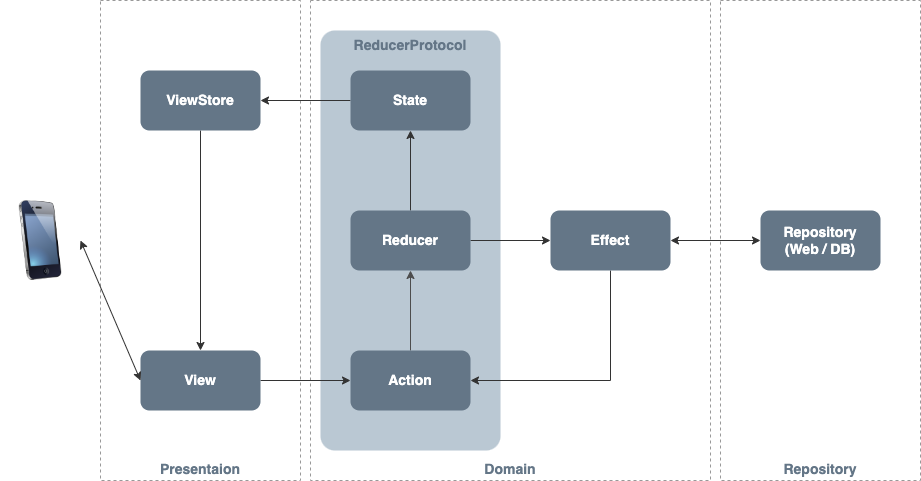

The diagram above was exported from draw.io. Its source (the exported page's mxGraphModel, read from the mxfile embedded in the PNG):
<mxGraphModel dx="762" dy="1865" grid="1" gridSize="10" guides="1" tooltips="1" connect="1" arrows="1" fold="1" page="1" pageScale="1" pageWidth="827" pageHeight="1169" math="0" shadow="0">
  <root>
    <mxCell id="0" />
    <mxCell id="1" parent="0" />
    <mxCell id="3zyFd_zWASq9bxrVcvrj-25" value="&lt;b&gt;&lt;font color=&quot;#647687&quot;&gt;Domain&lt;/font&gt;&lt;/b&gt;" style="rounded=0;whiteSpace=wrap;html=1;fontSize=14;fillColor=none;dashed=1;strokeColor=#999999;verticalAlign=bottom;fontColor=#000000;" parent="1" vertex="1">
      <mxGeometry x="510" y="-110" width="400" height="480" as="geometry" />
    </mxCell>
    <mxCell id="3zyFd_zWASq9bxrVcvrj-22" value="&lt;b&gt;&lt;font color=&quot;#647687&quot;&gt;Presentaion&lt;/font&gt;&lt;/b&gt;" style="rounded=0;whiteSpace=wrap;html=1;fontSize=14;fillColor=none;dashed=1;strokeColor=#999999;verticalAlign=bottom;fontColor=#000000;" parent="1" vertex="1">
      <mxGeometry x="300" y="-110" width="200" height="480" as="geometry" />
    </mxCell>
    <mxCell id="3zyFd_zWASq9bxrVcvrj-17" value="&lt;b&gt;&lt;font color=&quot;#647687&quot;&gt;ReducerProtocol&lt;/font&gt;&lt;/b&gt;" style="rounded=1;whiteSpace=wrap;html=1;fontSize=14;fillColor=#bac8d3;strokeColor=none;verticalAlign=top;arcSize=8;" parent="1" vertex="1">
      <mxGeometry x="520" y="-80" width="180" height="420" as="geometry" />
    </mxCell>
    <mxCell id="3zyFd_zWASq9bxrVcvrj-4" value="" style="edgeStyle=orthogonalEdgeStyle;rounded=0;orthogonalLoop=1;jettySize=auto;html=1;fontSize=14;fillColor=#647687;strokeColor=#333333;" parent="1" source="3zyFd_zWASq9bxrVcvrj-1" target="3zyFd_zWASq9bxrVcvrj-3" edge="1">
      <mxGeometry relative="1" as="geometry" />
    </mxCell>
    <mxCell id="3zyFd_zWASq9bxrVcvrj-1" value="View" style="rounded=1;whiteSpace=wrap;html=1;fillColor=#647687;strokeColor=none;fontColor=#ffffff;fontStyle=1;fontSize=14;" parent="1" vertex="1">
      <mxGeometry x="340" y="240" width="120" height="60" as="geometry" />
    </mxCell>
    <mxCell id="3zyFd_zWASq9bxrVcvrj-7" value="" style="edgeStyle=orthogonalEdgeStyle;rounded=0;orthogonalLoop=1;jettySize=auto;html=1;fontSize=14;fillColor=#647687;strokeColor=#4D4D4D;" parent="1" source="3zyFd_zWASq9bxrVcvrj-3" target="3zyFd_zWASq9bxrVcvrj-6" edge="1">
      <mxGeometry relative="1" as="geometry" />
    </mxCell>
    <mxCell id="3zyFd_zWASq9bxrVcvrj-3" value="Action" style="rounded=1;whiteSpace=wrap;html=1;fillColor=#647687;strokeColor=none;fontColor=#ffffff;fontStyle=1;fontSize=14;" parent="1" vertex="1">
      <mxGeometry x="550" y="240" width="120" height="60" as="geometry" />
    </mxCell>
    <mxCell id="3zyFd_zWASq9bxrVcvrj-9" value="" style="edgeStyle=orthogonalEdgeStyle;rounded=0;orthogonalLoop=1;jettySize=auto;html=1;fontSize=14;fillColor=#647687;strokeColor=#333333;" parent="1" source="3zyFd_zWASq9bxrVcvrj-6" target="3zyFd_zWASq9bxrVcvrj-8" edge="1">
      <mxGeometry relative="1" as="geometry" />
    </mxCell>
    <mxCell id="3zyFd_zWASq9bxrVcvrj-14" value="" style="edgeStyle=orthogonalEdgeStyle;rounded=0;orthogonalLoop=1;jettySize=auto;html=1;fontSize=14;strokeColor=#333333;" parent="1" source="3zyFd_zWASq9bxrVcvrj-6" target="3zyFd_zWASq9bxrVcvrj-13" edge="1">
      <mxGeometry relative="1" as="geometry" />
    </mxCell>
    <mxCell id="3zyFd_zWASq9bxrVcvrj-6" value="Reducer" style="rounded=1;whiteSpace=wrap;html=1;fillColor=#647687;strokeColor=none;fontColor=#ffffff;fontStyle=1;fontSize=14;" parent="1" vertex="1">
      <mxGeometry x="550" y="100" width="120" height="60" as="geometry" />
    </mxCell>
    <mxCell id="3zyFd_zWASq9bxrVcvrj-11" value="" style="edgeStyle=orthogonalEdgeStyle;rounded=0;orthogonalLoop=1;jettySize=auto;html=1;fontSize=14;fillColor=#647687;strokeColor=#333333;" parent="1" source="3zyFd_zWASq9bxrVcvrj-8" target="3zyFd_zWASq9bxrVcvrj-10" edge="1">
      <mxGeometry relative="1" as="geometry" />
    </mxCell>
    <mxCell id="3zyFd_zWASq9bxrVcvrj-8" value="State" style="rounded=1;whiteSpace=wrap;html=1;fillColor=#647687;strokeColor=none;fontColor=#ffffff;fontStyle=1;fontSize=14;" parent="1" vertex="1">
      <mxGeometry x="550" y="-40" width="120" height="60" as="geometry" />
    </mxCell>
    <mxCell id="3zyFd_zWASq9bxrVcvrj-12" style="edgeStyle=orthogonalEdgeStyle;rounded=0;orthogonalLoop=1;jettySize=auto;html=1;entryX=0.5;entryY=0;entryDx=0;entryDy=0;fontSize=14;fillColor=#647687;strokeColor=#333333;" parent="1" source="3zyFd_zWASq9bxrVcvrj-10" target="3zyFd_zWASq9bxrVcvrj-1" edge="1">
      <mxGeometry relative="1" as="geometry" />
    </mxCell>
    <mxCell id="3zyFd_zWASq9bxrVcvrj-10" value="ViewStore" style="rounded=1;whiteSpace=wrap;html=1;fillColor=#647687;strokeColor=none;fontColor=#ffffff;fontStyle=1;fontSize=14;" parent="1" vertex="1">
      <mxGeometry x="340" y="-40" width="120" height="60" as="geometry" />
    </mxCell>
    <mxCell id="3zyFd_zWASq9bxrVcvrj-16" style="edgeStyle=orthogonalEdgeStyle;rounded=0;orthogonalLoop=1;jettySize=auto;html=1;exitX=0.5;exitY=1;exitDx=0;exitDy=0;entryX=1;entryY=0.5;entryDx=0;entryDy=0;fontSize=14;strokeColor=#333333;" parent="1" source="3zyFd_zWASq9bxrVcvrj-13" target="3zyFd_zWASq9bxrVcvrj-3" edge="1">
      <mxGeometry relative="1" as="geometry" />
    </mxCell>
    <mxCell id="3zyFd_zWASq9bxrVcvrj-32" value="" style="edgeStyle=none;rounded=0;orthogonalLoop=1;jettySize=auto;html=1;strokeColor=#333333;strokeWidth=1;fontSize=14;fontColor=#647687;startArrow=classic;startFill=1;" parent="1" source="3zyFd_zWASq9bxrVcvrj-13" target="3zyFd_zWASq9bxrVcvrj-31" edge="1">
      <mxGeometry relative="1" as="geometry" />
    </mxCell>
    <mxCell id="3zyFd_zWASq9bxrVcvrj-13" value="Effect" style="rounded=1;whiteSpace=wrap;html=1;fillColor=#647687;strokeColor=none;fontColor=#ffffff;fontStyle=1;fontSize=14;" parent="1" vertex="1">
      <mxGeometry x="750" y="100" width="120" height="60" as="geometry" />
    </mxCell>
    <mxCell id="3zyFd_zWASq9bxrVcvrj-27" style="rounded=0;orthogonalLoop=1;jettySize=auto;html=1;exitX=1;exitY=0.5;exitDx=0;exitDy=0;entryX=0;entryY=0.5;entryDx=0;entryDy=0;strokeColor=#333333;strokeWidth=1;fontSize=14;fontColor=#647687;startArrow=classic;startFill=1;" parent="1" source="3zyFd_zWASq9bxrVcvrj-26" target="3zyFd_zWASq9bxrVcvrj-1" edge="1">
      <mxGeometry relative="1" as="geometry" />
    </mxCell>
    <mxCell id="3zyFd_zWASq9bxrVcvrj-26" value="" style="image;html=1;image=img/lib/clip_art/telecommunication/iPhone_128x128.png;rounded=0;dashed=1;strokeColor=#999999;fontSize=14;fontColor=#647687;fillColor=none;" parent="1" vertex="1">
      <mxGeometry x="200" y="90" width="80" height="80" as="geometry" />
    </mxCell>
    <mxCell id="3zyFd_zWASq9bxrVcvrj-31" value="Repository&lt;br&gt;(Web / DB)" style="rounded=1;whiteSpace=wrap;html=1;fillColor=#647687;strokeColor=none;fontColor=#ffffff;fontStyle=1;fontSize=14;" parent="1" vertex="1">
      <mxGeometry x="960" y="100" width="120" height="60" as="geometry" />
    </mxCell>
    <mxCell id="3zyFd_zWASq9bxrVcvrj-33" value="&lt;b&gt;&lt;font color=&quot;#647687&quot;&gt;Repository&lt;/font&gt;&lt;/b&gt;" style="rounded=0;whiteSpace=wrap;html=1;fontSize=14;fillColor=none;dashed=1;strokeColor=#999999;verticalAlign=bottom;fontColor=#000000;" parent="1" vertex="1">
      <mxGeometry x="920" y="-110" width="200" height="480" as="geometry" />
    </mxCell>
  </root>
</mxGraphModel>